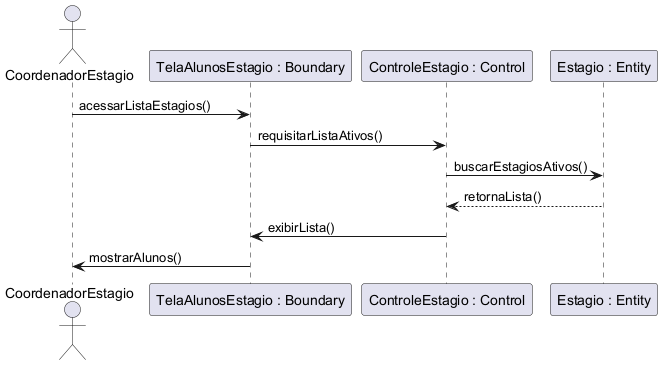

The diagram above was rendered by PlantUML. Its source (embedded in the PNG):
@startuml
'title UC009 - Visualizar Alunos com Estágio Ativo
actor CoordenadorEstagio
participant "TelaAlunosEstagio : Boundary" as Tela
participant "ControleEstagio : Control" as Controle
participant "Estagio : Entity" as Estagio

CoordenadorEstagio -> Tela : acessarListaEstagios()
Tela -> Controle : requisitarListaAtivos()
Controle -> Estagio : buscarEstagiosAtivos()
Estagio --> Controle : retornaLista()
Controle -> Tela : exibirLista()
Tela -> CoordenadorEstagio : mostrarAlunos()
@enduml